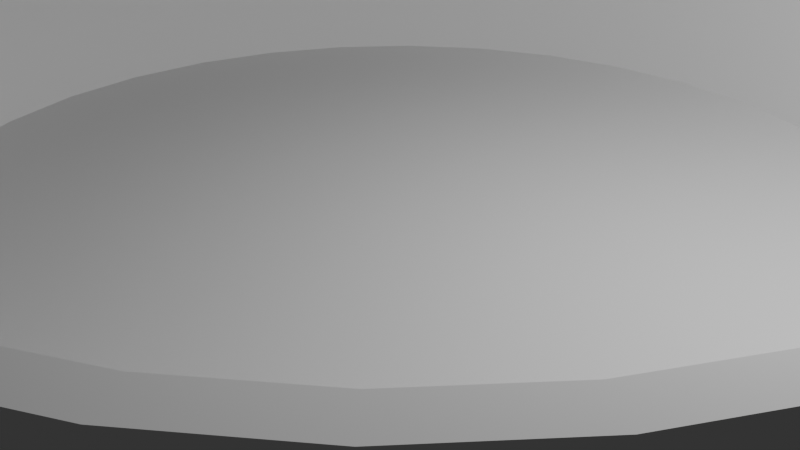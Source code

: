 # Source: pan.blend  (saved by Blender 4.5.91; exported with 4.5.12 LTS)
import bpy
from mathutils import Matrix  # noqa: F401  (used for matrix-valued properties, if any)

bpy.ops.wm.read_factory_settings(use_empty=True)
scene = bpy.context.scene
scene.name = 'Scene'

# ---- collections
col_collection = bpy.data.collections.new('Collection'); scene.collection.children.link(col_collection)

# ---- node groups
ng_smooth_by_angle = bpy.data.node_groups.new('Smooth by Angle', 'GeometryNodeTree')
_s = ng_smooth_by_angle.interface.new_socket(name='Mesh', in_out='OUTPUT', socket_type='NodeSocketGeometry')
_s = ng_smooth_by_angle.interface.new_socket(name='Mesh', in_out='INPUT', socket_type='NodeSocketGeometry')
_s = ng_smooth_by_angle.interface.new_socket(name='Angle', in_out='INPUT', socket_type='NodeSocketFloat')
_s.subtype = 'ANGLE'
_s.default_value = 0.5236
_s.min_value = 0.0
_s.max_value = 3.142
_s.description = 'Maximum face angle for smooth edges'
_s = ng_smooth_by_angle.interface.new_socket(name='Ignore Sharpness', in_out='INPUT', socket_type='NodeSocketBool')
_s.force_non_field = True
ng_smooth_by_angle.description = 'Set the sharpness of mesh edges based on the angle between the neighboring faces'
ng_smooth_by_angle.is_modifier = True
_N = ng_smooth_by_angle.nodes; _L = ng_smooth_by_angle.links
n0 = _N.new('GeometryNodeSetShadeSmooth'); n0.name = 'Set Shade Smooth'; n0.location = (120, -80)
n0.domain = 'EDGE'
n1 = _N.new('GeometryNodeSetShadeSmooth'); n1.name = 'Set Shade Smooth.001'; n1.location = (300, -80)
n2 = _N.new('NodeGroupOutput'); n2.name = 'Group Output'; n2.location = (480, -80)
n3 = _N.new('GeometryNodeInputMeshEdgeAngle'); n3.name = 'Edge Angle'; n3.location = (-440, -240)
n4 = _N.new('NodeGroupInput'); n4.name = 'Group Input'; n4.location = (-80, -80)
n5 = _N.new('GeometryNodeInputEdgeSmooth'); n5.name = 'Is Edge Smooth'; n5.location = (-260, -120)
n6 = _N.new('GeometryNodeInputShadeSmooth'); n6.name = 'Is Shade Smooth'; n6.location = (-440, -397)
n7 = _N.new('FunctionNodeCompare'); n7.name = 'Compare'; n7.location = (-260, -260)
n7.operation = 'LESS_EQUAL'
n7.inputs[6].default_value = (0.0, 0.0, 0.0, 0.0)
n7.inputs[7].default_value = (0.0, 0.0, 0.0, 0.0)
n8 = _N.new('FunctionNodeBooleanMath'); n8.name = 'Boolean Math.001'; n8.location = (-80, -260)
n9 = _N.new('NodeGroupInput'); n9.name = 'Group Input.001'; n9.location = (-440, -329)
n10 = _N.new('NodeGroupInput'); n10.name = 'Group Input.002'; n10.location = (-259, -189)
n11 = _N.new('FunctionNodeBooleanMath'); n11.name = 'Boolean Math'; n11.location = (-80, -149)
n11.operation = 'OR'
n12 = _N.new('FunctionNodeBooleanMath'); n12.name = 'Boolean Math.002'; n12.location = (-260, -380)
n12.operation = 'OR'
n13 = _N.new('NodeGroupInput'); n13.name = 'Group Input.003'; n13.location = (-440, -460)
_L.new(n3.outputs[0], n7.inputs[0])
_L.new(n1.outputs[0], n2.inputs[0])
_L.new(n9.outputs[1], n7.inputs[1])
_L.new(n7.outputs[0], n8.inputs[0])
_L.new(n4.outputs[0], n0.inputs[0])
_L.new(n0.outputs[0], n1.inputs[0])
_L.new(n8.outputs[0], n0.inputs[2])
_L.new(n10.outputs[2], n11.inputs[1])
_L.new(n5.outputs[0], n11.inputs[0])
_L.new(n11.outputs[0], n0.inputs[1])
_L.new(n13.outputs[2], n12.inputs[1])
_L.new(n6.outputs[0], n12.inputs[0])
_L.new(n12.outputs[0], n8.inputs[1])
n2.is_active_output = True

# ---- world
world_world = bpy.data.worlds.new('World'); scene.world = world_world
world_world.use_nodes = True; world_world.node_tree.nodes.clear()
_N = world_world.node_tree.nodes; _L = world_world.node_tree.links
n0 = _N.new('ShaderNodeOutputWorld'); n0.name = 'World Output'; n0.location = (200, 100)
n1 = _N.new('ShaderNodeBackground'); n1.name = 'Background'; n1.location = (-200, 100)
n1.inputs[0].default_value = (0.05088, 0.05088, 0.05088, 1.0)
_L.new(n1.outputs[0], n0.inputs[0])
n0.is_active_output = True
world_world.color = (0.05088, 0.05088, 0.05088)
world_world.sun_shadow_jitter_overblur = 0.0

# ---- cameras
cam_camera = bpy.data.cameras.new('Camera')
cam_camera.clip_end = 100.0
cam_camera.ortho_scale = 7.314

# ---- lights
light_light = bpy.data.lights.new('Light', 'POINT')
light_light.energy = 1000.0
light_light.shadow_soft_size = 0.1

# ---- meshes
me_cylinder = bpy.data.meshes.new('Cylinder')
me_cylinder.from_pydata([(0.0, 1.0, -1.0), (0.0, 1.0, 0.395), (0.1951, 0.9808, -1.0), (0.1951, 0.9808, 0.395), (0.3827, 0.9239, -1.0), (0.3827, 0.9239, 0.395), (0.5556, 0.8315, -1.0), (0.5556, 0.8315, 0.395), (0.7071, 0.7071, -1.0), (0.7071, 0.7071, 0.395), (0.8315, 0.5556, -1.0), (0.8315, 0.5556, 0.395), (0.9239, 0.3827, -1.0), (0.9239, 0.3827, 0.395), (0.9808, 0.1951, -1.0), (0.9808, 0.1951, 0.395), (1.0, 0.0, -1.0), (1.0, 0.0, 0.395), (0.9808, -0.1951, -1.0), (0.9808, -0.1951, 0.395), (0.9239, -0.3827, -1.0), (0.9239, -0.3827, 0.395), (0.8315, -0.5556, -1.0), (0.8315, -0.5556, 0.395), (0.7071, -0.7071, -1.0), (0.7071, -0.7071, 0.395), (0.5556, -0.8315, -1.0), (0.5556, -0.8315, 0.395), (0.3827, -0.9239, -1.0), (0.3827, -0.9239, 0.395), (0.1951, -0.9808, -1.0), (0.1951, -0.9808, 0.395), (0.0, -1.0, -1.0), (0.0, -1.0, 0.395), (-0.1951, -0.9808, -1.0), (-0.1951, -0.9808, 0.395), (-0.3827, -0.9239, -1.0), (-0.3827, -0.9239, 0.395), (-0.5556, -0.8315, -1.0), (-0.5556, -0.8315, 0.395), (-0.7071, -0.7071, -1.0), (-0.7071, -0.7071, 0.395), (-0.8315, -0.5556, -1.0), (-0.8315, -0.5556, 0.395), (-0.9239, -0.3827, -1.0), (-0.9239, -0.3827, 0.395), (-0.9808, -0.1951, -1.0), (-0.9808, -0.1951, 0.395), (-1.0, 0.0, -1.0), (-1.0, 0.0, 0.395), (-0.9808, 0.1951, -1.0), (-0.9808, 0.1951, 0.395), (-0.9239, 0.3827, -1.0), (-0.9239, 0.3827, 0.395), (-0.8315, 0.5556, -1.0), (-0.8315, 0.5556, 0.395), (-0.7071, 0.7071, -1.0), (-0.7071, 0.7071, 0.395), (-0.5556, 0.8315, -1.0), (-0.5556, 0.8315, 0.395), (-0.3827, 0.9239, -1.0), (-0.3827, 0.9239, 0.395), (-0.1951, 0.9808, -1.0), (-0.1951, 0.9808, 0.395), (-3.293e-09, 1.257, 3.0), (0.2453, 1.233, 3.0), (0.4811, 1.162, 3.0), (0.6985, 1.045, 3.0), (0.889, 0.889, 3.0), (1.045, 0.6985, 3.0), (1.162, 0.4811, 3.0), (1.233, 0.2453, 3.0), (1.257, -5.69e-10, 3.0), (1.233, -0.2453, 3.0), (1.162, -0.4811, 3.0), (1.045, -0.6985, 3.0), (0.889, -0.889, 3.0), (0.6985, -1.045, 3.0), (0.4811, -1.162, 3.0), (0.2453, -1.233, 3.0), (-3.293e-09, -1.257, 3.0), (-0.2453, -1.233, 3.0), (-0.4811, -1.162, 3.0), (-0.6985, -1.045, 3.0), (-0.889, -0.889, 3.0), (-1.045, -0.6985, 3.0), (-1.162, -0.4811, 3.0), (-1.233, -0.2453, 3.0), (-1.257, -5.69e-10, 3.0), (-1.233, 0.2453, 3.0), (-1.162, 0.4811, 3.0), (-1.045, 0.6985, 3.0), (-0.889, 0.889, 3.0), (-0.6985, 1.045, 3.0), (-0.4811, 1.162, 3.0), (-0.2453, 1.233, 3.0), (-1.024e-09, 1.171, 3.0), (0.2285, 1.149, 3.0), (0.4482, 1.082, 3.0), (0.6507, 0.9738, 3.0), (0.8282, 0.8282, 3.0), (0.9738, 0.6507, 3.0), (1.082, 0.4482, 3.0), (1.149, 0.2285, 3.0), (1.171, 0.0, 3.0), (1.149, -0.2285, 3.0), (1.082, -0.4482, 3.0), (0.9738, -0.6507, 3.0), (0.8282, -0.8282, 3.0), (0.6507, -0.9738, 3.0), (0.4482, -1.082, 3.0), (0.2285, -1.149, 3.0), (-1.024e-09, -1.171, 3.0), (-0.2285, -1.149, 3.0), (-0.4482, -1.082, 3.0), (-0.6507, -0.9738, 3.0), (-0.8282, -0.8282, 3.0), (-0.9738, -0.6507, 3.0), (-1.082, -0.4482, 3.0), (-1.149, -0.2285, 3.0), (-1.171, 0.0, 3.0), (-1.149, 0.2285, 3.0), (-1.082, 0.4482, 3.0), (-0.9738, 0.6507, 3.0), (-0.8282, 0.8282, 3.0), (-0.6507, 0.9738, 3.0), (-0.4482, 1.082, 3.0), (-0.2285, 1.149, 3.0)], [], [(96, 1, 3, 97), (97, 3, 5, 98), (98, 5, 7, 99), (99, 7, 9, 100), (100, 9, 11, 101), (101, 11, 13, 102), (102, 13, 15, 103), (103, 15, 17, 104), (104, 17, 19, 105), (105, 19, 21, 106), (106, 21, 23, 107), (107, 23, 25, 108), (108, 25, 27, 109), (109, 27, 29, 110), (110, 29, 31, 111), (111, 31, 33, 112), (112, 33, 35, 113), (113, 35, 37, 114), (114, 37, 39, 115), (115, 39, 41, 116), (116, 41, 43, 117), (117, 43, 45, 118), (118, 45, 47, 119), (119, 47, 49, 120), (120, 49, 51, 121), (121, 51, 53, 122), (122, 53, 55, 123), (123, 55, 57, 124), (124, 57, 59, 125), (125, 59, 61, 126), (3, 1, 63, 61, 59, 57, 55, 53, 51, 49, 47, 45, 43, 41, 39, 37, 35, 33, 31, 29, 27, 25, 23, 21, 19, 17, 15, 13, 11, 9, 7, 5), (126, 61, 63, 127), (127, 63, 1, 96), (0, 2, 4, 6, 8, 10, 12, 14, 16, 18, 20, 22, 24, 26, 28, 30, 32, 34, 36, 38, 40, 42, 44, 46, 48, 50, 52, 54, 56, 58, 60, 62), (62, 95, 64, 0), (60, 94, 95, 62), (58, 93, 94, 60), (56, 92, 93, 58), (54, 91, 92, 56), (52, 90, 91, 54), (50, 89, 90, 52), (48, 88, 89, 50), (46, 87, 88, 48), (44, 86, 87, 46), (42, 85, 86, 44), (40, 84, 85, 42), (38, 83, 84, 40), (36, 82, 83, 38), (34, 81, 82, 36), (32, 80, 81, 34), (30, 79, 80, 32), (28, 78, 79, 30), (26, 77, 78, 28), (24, 76, 77, 26), (22, 75, 76, 24), (20, 74, 75, 22), (18, 73, 74, 20), (16, 72, 73, 18), (14, 71, 72, 16), (12, 70, 71, 14), (10, 69, 70, 12), (8, 68, 69, 10), (6, 67, 68, 8), (4, 66, 67, 6), (2, 65, 66, 4), (0, 64, 65, 2), (95, 127, 96, 64), (94, 126, 127, 95), (93, 125, 126, 94), (92, 124, 125, 93), (91, 123, 124, 92), (90, 122, 123, 91), (89, 121, 122, 90), (88, 120, 121, 89), (87, 119, 120, 88), (86, 118, 119, 87), (85, 117, 118, 86), (84, 116, 117, 85), (83, 115, 116, 84), (82, 114, 115, 83), (81, 113, 114, 82), (80, 112, 113, 81), (79, 111, 112, 80), (78, 110, 111, 79), (77, 109, 110, 78), (76, 108, 109, 77), (75, 107, 108, 76), (74, 106, 107, 75), (73, 105, 106, 74), (72, 104, 105, 73), (71, 103, 104, 72), (70, 102, 103, 71), (69, 101, 102, 70), (68, 100, 101, 69), (67, 99, 100, 68), (66, 98, 99, 67), (65, 97, 98, 66), (64, 96, 97, 65)])
me_cylinder.polygons.foreach_set('use_smooth', [True] * 98)
_uv = me_cylinder.uv_layers.new(name='UVMap')
_uv.uv.foreach_set('vector', [1.0, 0.875, 1.0, 1.0, 0.9688, 1.0, 0.9688, 0.875, 0.9688, 0.875, 0.9688, 1.0, 0.9375, 1.0, 0.9375, 0.875, 0.9375, 0.875, 0.9375, 1.0, 0.9062, 1.0, 0.9062, 0.875, 0.9062, 0.875, 0.9062, 1.0, 0.875, 1.0, 0.875, 0.875, 0.875, 0.875, 0.875, 1.0, 0.8438, 1.0, 0.8438, 0.875, 0.8438, 0.875, 0.8438, 1.0, 0.8125, 1.0, 0.8125, 0.875, 0.8125, 0.875, 0.8125, 1.0, 0.7812, 1.0, 0.7812, 0.875, 0.7812, 0.875, 0.7812, 1.0, 0.75, 1.0, 0.75, 0.875, 0.75, 0.875, 0.75, 1.0, 0.7188, 1.0, 0.7188, 0.875, 0.7188, 0.875, 0.7188, 1.0, 0.6875, 1.0, 0.6875, 0.875, 0.6875, 0.875, 0.6875, 1.0, 0.6562, 1.0, 0.6562, 0.875, 0.6562, 0.875, 0.6562, 1.0, 0.625, 1.0, 0.625, 0.875, 0.625, 0.875, 0.625, 1.0, 0.5938, 1.0, 0.5938, 0.875, 0.5938, 0.875, 0.5938, 1.0, 0.5625, 1.0, 0.5625, 0.875, 0.5625, 0.875, 0.5625, 1.0, 0.5312, 1.0, 0.5312, 0.875, 0.5312, 0.875, 0.5312, 1.0, 0.5, 1.0, 0.5, 0.875, 0.5, 0.875, 0.5, 1.0, 0.4688, 1.0, 0.4688, 0.875, 0.4688, 0.875, 0.4688, 1.0, 0.4375, 1.0, 0.4375, 0.875, 0.4375, 0.875, 0.4375, 1.0, 0.4062, 1.0, 0.4062, 0.875, 0.4062, 0.875, 0.4062, 1.0, 0.375, 1.0, 0.375, 0.875, 0.375, 0.875, 0.375, 1.0, 0.3438, 1.0, 0.3438, 0.875, 0.3438, 0.875, 0.3438, 1.0, 0.3125, 1.0, 0.3125, 0.875, 0.3125, 0.875, 0.3125, 1.0, 0.2812, 1.0, 0.2812, 0.875, 0.2812, 0.875, 0.2812, 1.0, 0.25, 1.0, 0.25, 0.875, 0.25, 0.875, 0.25, 1.0, 0.2188, 1.0, 0.2188, 0.875, 0.2188, 0.875, 0.2188, 1.0, 0.1875, 1.0, 0.1875, 0.875, 0.1875, 0.875, 0.1875, 1.0, 0.1562, 1.0, 0.1562, 0.875, 0.1562, 0.875, 0.1562, 1.0, 0.125, 1.0, 0.125, 0.875, 0.125, 0.875, 0.125, 1.0, 0.09375, 1.0, 0.09375, 0.875, 0.09375, 0.875, 0.09375, 1.0, 0.0625, 1.0, 0.0625, 0.875, 0.2968, 0.4854, 0.25, 0.49, 0.2032, 0.4854, 0.1582, 0.4717, 0.1167, 0.4496, 0.08029, 0.4197, 0.05045, 0.3833, 0.02827, 0.3418, 0.01461, 0.2968, 0.01, 0.25, 0.01461, 0.2032, 0.02827, 0.1582, 0.05045, 0.1167, 0.08029, 0.08029, 0.1167, 0.05045, 0.1582, 0.02827, 0.2032, 0.01461, 0.25, 0.01, 0.2968, 0.01461, 0.3418, 0.02827, 0.3833, 0.05045, 0.4197, 0.08029, 0.4496, 0.1167, 0.4717, 0.1582, 0.4854, 0.2032, 0.49, 0.25, 0.4854, 0.2968, 0.4717, 0.3418, 0.4496, 0.3833, 0.4197, 0.4197, 0.3833, 0.4496, 0.3418, 0.4717, 0.0625, 0.875, 0.0625, 1.0, 0.03125, 1.0, 0.03125, 0.875, 0.03125, 0.875, 0.03125, 1.0, 0.0, 1.0, 0.0, 0.875, 0.75, 0.49, 0.7968, 0.4854, 0.8418, 0.4717, 0.8833, 0.4496, 0.9197, 0.4197, 0.9496, 0.3833, 0.9717, 0.3418, 0.9854, 0.2968, 0.99, 0.25, 0.9854, 0.2032, 0.9717, 0.1582, 0.9496, 0.1167, 0.9197, 0.08029, 0.8833, 0.05045, 0.8418, 0.02827, 0.7968, 0.01461, 0.75, 0.01, 0.7032, 0.01461, 0.6582, 0.02827, 0.6167, 0.05045, 0.5803, 0.08029, 0.5504, 0.1167, 0.5283, 0.1582, 0.5146, 0.2032, 0.51, 0.25, 0.5146, 0.2968, 0.5283, 0.3418, 0.5504, 0.3833, 0.5803, 0.4197, 0.6167, 0.4496, 0.6582, 0.4717, 0.7032, 0.4854, 0.03125, 0.5, 0.03125, 0.75, 0.0, 0.75, 0.0, 0.5, 0.0625, 0.5, 0.0625, 0.75, 0.03125, 0.75, 0.03125, 0.5, 0.09375, 0.5, 0.09375, 0.75, 0.0625, 0.75, 0.0625, 0.5, 0.125, 0.5, 0.125, 0.75, 0.09375, 0.75, 0.09375, 0.5, 0.1562, 0.5, 0.1562, 0.75, 0.125, 0.75, 0.125, 0.5, 0.1875, 0.5, 0.1875, 0.75, 0.1562, 0.75, 0.1562, 0.5, 0.2188, 0.5, 0.2188, 0.75, 0.1875, 0.75, 0.1875, 0.5, 0.25, 0.5, 0.25, 0.75, 0.2188, 0.75, 0.2188, 0.5, 0.2812, 0.5, 0.2812, 0.75, 0.25, 0.75, 0.25, 0.5, 0.3125, 0.5, 0.3125, 0.75, 0.2812, 0.75, 0.2812, 0.5, 0.3438, 0.5, 0.3438, 0.75, 0.3125, 0.75, 0.3125, 0.5, 0.375, 0.5, 0.375, 0.75, 0.3438, 0.75, 0.3438, 0.5, 0.4062, 0.5, 0.4062, 0.75, 0.375, 0.75, 0.375, 0.5, 0.4375, 0.5, 0.4375, 0.75, 0.4062, 0.75, 0.4062, 0.5, 0.4688, 0.5, 0.4688, 0.75, 0.4375, 0.75, 0.4375, 0.5, 0.5, 0.5, 0.5, 0.75, 0.4688, 0.75, 0.4688, 0.5, 0.5312, 0.5, 0.5312, 0.75, 0.5, 0.75, 0.5, 0.5, 0.5625, 0.5, 0.5625, 0.75, 0.5312, 0.75, 0.5312, 0.5, 0.5938, 0.5, 0.5938, 0.75, 0.5625, 0.75, 0.5625, 0.5, 0.625, 0.5, 0.625, 0.75, 0.5938, 0.75, 0.5938, 0.5, 0.6562, 0.5, 0.6562, 0.75, 0.625, 0.75, 0.625, 0.5, 0.6875, 0.5, 0.6875, 0.75, 0.6562, 0.75, 0.6562, 0.5, 0.7188, 0.5, 0.7188, 0.75, 0.6875, 0.75, 0.6875, 0.5, 0.75, 0.5, 0.75, 0.75, 0.7188, 0.75, 0.7188, 0.5, 0.7812, 0.5, 0.7812, 0.75, 0.75, 0.75, 0.75, 0.5, 0.8125, 0.5, 0.8125, 0.75, 0.7812, 0.75, 0.7812, 0.5, 0.8438, 0.5, 0.8438, 0.75, 0.8125, 0.75, 0.8125, 0.5, 0.875, 0.5, 0.875, 0.75, 0.8438, 0.75, 0.8438, 0.5, 0.9062, 0.5, 0.9062, 0.75, 0.875, 0.75, 0.875, 0.5, 0.9375, 0.5, 0.9375, 0.75, 0.9062, 0.75, 0.9062, 0.5, 0.9688, 0.5, 0.9688, 0.75, 0.9375, 0.75, 0.9375, 0.5, 1.0, 0.5, 1.0, 0.75, 0.9688, 0.75, 0.9688, 0.5, 0.03125, 0.75, 0.03125, 0.875, 0.0, 0.875, 0.0, 0.75, 0.0625, 0.75, 0.0625, 0.875, 0.03125, 0.875, 0.03125, 0.75, 0.09375, 0.75, 0.09375, 0.875, 0.0625, 0.875, 0.0625, 0.75, 0.125, 0.75, 0.125, 0.875, 0.09375, 0.875, 0.09375, 0.75, 0.1562, 0.75, 0.1562, 0.875, 0.125, 0.875, 0.125, 0.75, 0.1875, 0.75, 0.1875, 0.875, 0.1562, 0.875, 0.1562, 0.75, 0.2188, 0.75, 0.2188, 0.875, 0.1875, 0.875, 0.1875, 0.75, 0.25, 0.75, 0.25, 0.875, 0.2188, 0.875, 0.2188, 0.75, 0.2812, 0.75, 0.2812, 0.875, 0.25, 0.875, 0.25, 0.75, 0.3125, 0.75, 0.3125, 0.875, 0.2812, 0.875, 0.2812, 0.75, 0.3438, 0.75, 0.3438, 0.875, 0.3125, 0.875, 0.3125, 0.75, 0.375, 0.75, 0.375, 0.875, 0.3438, 0.875, 0.3438, 0.75, 0.4062, 0.75, 0.4062, 0.875, 0.375, 0.875, 0.375, 0.75, 0.4375, 0.75, 0.4375, 0.875, 0.4062, 0.875, 0.4062, 0.75, 0.4688, 0.75, 0.4688, 0.875, 0.4375, 0.875, 0.4375, 0.75, 0.5, 0.75, 0.5, 0.875, 0.4688, 0.875, 0.4688, 0.75, 0.5312, 0.75, 0.5312, 0.875, 0.5, 0.875, 0.5, 0.75, 0.5625, 0.75, 0.5625, 0.875, 0.5312, 0.875, 0.5312, 0.75, 0.5938, 0.75, 0.5938, 0.875, 0.5625, 0.875, 0.5625, 0.75, 0.625, 0.75, 0.625, 0.875, 0.5938, 0.875, 0.5938, 0.75, 0.6562, 0.75, 0.6562, 0.875, 0.625, 0.875, 0.625, 0.75, 0.6875, 0.75, 0.6875, 0.875, 0.6562, 0.875, 0.6562, 0.75, 0.7188, 0.75, 0.7188, 0.875, 0.6875, 0.875, 0.6875, 0.75, 0.75, 0.75, 0.75, 0.875, 0.7188, 0.875, 0.7188, 0.75, 0.7812, 0.75, 0.7812, 0.875, 0.75, 0.875, 0.75, 0.75, 0.8125, 0.75, 0.8125, 0.875, 0.7812, 0.875, 0.7812, 0.75, 0.8438, 0.75, 0.8438, 0.875, 0.8125, 0.875, 0.8125, 0.75, 0.875, 0.75, 0.875, 0.875, 0.8438, 0.875, 0.8438, 0.75, 0.9062, 0.75, 0.9062, 0.875, 0.875, 0.875, 0.875, 0.75, 0.9375, 0.75, 0.9375, 0.875, 0.9062, 0.875, 0.9062, 0.75, 0.9688, 0.75, 0.9688, 0.875, 0.9375, 0.875, 0.9375, 0.75, 1.0, 0.75, 1.0, 0.875, 0.9688, 0.875, 0.9688, 0.75])
me_cylinder.update()
me_cube_001 = bpy.data.meshes.new('Cube.001')
me_cube_001.from_pydata([(-0.5997, -0.649, -0.9123), (-1.0, -0.6293, -0.5471), (-0.5997, -0.5504, 0.9123), (-1.0, -0.5701, 0.5471), (-0.5997, 0.5997, -1.0), (-1.0, 0.5997, -0.5997), (-0.5997, 0.7521, -0.5997), (-0.5997, 0.5997, 1.0), (-0.5997, 0.7521, 0.5997), (-1.0, 0.5997, 0.5997), (0.5997, -0.649, -0.9123), (1.0, -0.6293, -0.5471), (0.5997, -0.5504, 0.9123), (1.0, -0.5701, 0.5471), (0.5997, 0.5997, -1.0), (0.5997, 0.7521, -0.5997), (1.0, 0.5997, -0.5997), (0.5997, 0.5997, 1.0), (1.0, 0.5997, 0.5997), (0.5997, 0.7521, 0.5997)], [], [(4, 5, 6), (7, 8, 9), (1, 0, 10, 11, 13, 12, 2, 3), (14, 15, 16), (17, 18, 19), (4, 0, 1, 5), (2, 7, 9, 3), (8, 6, 5, 9), (14, 4, 6, 15), (7, 17, 19, 8), (18, 16, 15, 19), (10, 14, 16, 11), (17, 12, 13, 18), (4, 14, 10, 0), (1, 3, 9, 5), (17, 7, 2, 12), (6, 8, 19, 15), (16, 18, 13, 11)])
_uv = me_cube_001.uv_layers.new(name='UVMap')
_uv.uv.foreach_set('vector', [0.175, 0.55, 0.125, 0.55, 0.175, 0.5, 0.625, 0.2454, 0.575, 0.2977, 0.575, 0.2, 0.425, 0.05004, 0.175, 0.7, 0.325, 0.7, 0.4227, 0.7, 0.575, 0.7023, 0.6611, 0.7278, 0.625, 0.05004, 0.575, 0.05004, 0.325, 0.55, 0.3972, 0.4639, 0.4227, 0.55, 0.6611, 0.5222, 0.575, 0.5477, 0.575, 0.45, 0.175, 0.55, 0.175, 0.7, 0.125, 0.7, 0.125, 0.55, 0.625, 0.05004, 0.625, 0.2454, 0.575, 0.2, 0.575, 0.05004, 0.575, 0.2977, 0.425, 0.3, 0.425, 0.2, 0.575, 0.2, 0.325, 0.55, 0.175, 0.55, 0.175, 0.5, 0.3972, 0.4639, 0.625, 0.2454, 0.6611, 0.5222, 0.575, 0.45, 0.575, 0.2977, 0.575, 0.5477, 0.4227, 0.55, 0.3972, 0.4639, 0.575, 0.45, 0.325, 0.7, 0.325, 0.55, 0.4227, 0.55, 0.4227, 0.7, 0.6611, 0.5222, 0.6611, 0.7278, 0.575, 0.7023, 0.575, 0.5477, 0.175, 0.55, 0.325, 0.55, 0.325, 0.7, 0.175, 0.7, 0.425, 0.05004, 0.575, 0.05004, 0.575, 0.2, 0.425, 0.2, 0.6611, 0.5222, 0.825, 0.55, 0.825, 0.7, 0.6611, 0.7278, 0.425, 0.3, 0.575, 0.2977, 0.575, 0.45, 0.3972, 0.4639, 0.4227, 0.55, 0.575, 0.5477, 0.575, 0.7023, 0.4227, 0.7])
me_cube_001.update()
me_cylinder_001 = bpy.data.meshes.new('Cylinder.001')
me_cylinder_001.from_pydata([(0.0, 1.0, -1.0), (0.0, 1.0, 1.0), (0.1951, 0.9808, -1.0), (0.1951, 0.9808, 1.0), (0.3827, 0.9239, -1.0), (0.3827, 0.9239, 1.0), (0.5556, 0.8315, -1.0), (0.5556, 0.8315, 1.0), (0.7071, 0.7071, -1.0), (0.7071, 0.7071, 1.0), (0.8315, 0.5556, -1.0), (0.8315, 0.5556, 1.0), (0.9239, 0.3827, -1.0), (0.9239, 0.3827, 1.0), (0.9808, 0.1951, -1.0), (0.9808, 0.1951, 1.0), (1.0, 0.0, -1.0), (1.0, 0.0, 1.0), (0.9808, -0.1951, -1.0), (0.9808, -0.1951, 1.0), (0.9239, -0.3827, -1.0), (0.9239, -0.3827, 1.0), (0.8315, -0.5556, -1.0), (0.8315, -0.5556, 1.0), (0.7071, -0.7071, -1.0), (0.7071, -0.7071, 1.0), (0.5556, -0.8315, -1.0), (0.5556, -0.8315, 1.0), (0.3827, -0.9239, -1.0), (0.3827, -0.9239, 1.0), (0.1951, -0.9808, -1.0), (0.1951, -0.9808, 1.0), (0.0, -1.0, -1.0), (0.0, -1.0, 1.0), (-0.1951, -0.9808, -1.0), (-0.1951, -0.9808, 1.0), (-0.3827, -0.9239, -1.0), (-0.3827, -0.9239, 1.0), (-0.5556, -0.8315, -1.0), (-0.5556, -0.8315, 1.0), (-0.7071, -0.7071, -1.0), (-0.7071, -0.7071, 1.0), (-0.8315, -0.5556, -1.0), (-0.8315, -0.5556, 1.0), (-0.9239, -0.3827, -1.0), (-0.9239, -0.3827, 1.0), (-0.9808, -0.1951, -1.0), (-0.9808, -0.1951, 1.0), (-1.0, 0.0, -1.0), (-1.0, 0.0, 1.0), (-0.9808, 0.1951, -1.0), (-0.9808, 0.1951, 1.0), (-0.9239, 0.3827, -1.0), (-0.9239, 0.3827, 1.0), (-0.8315, 0.5556, -1.0), (-0.8315, 0.5556, 1.0), (-0.7071, 0.7071, -1.0), (-0.7071, 0.7071, 1.0), (-0.5556, 0.8315, -1.0), (-0.5556, 0.8315, 1.0), (-0.3827, 0.9239, -1.0), (-0.3827, 0.9239, 1.0), (-0.1951, 0.9808, -1.0), (-0.1951, 0.9808, 1.0)], [], [(0, 1, 3, 2), (2, 3, 5, 4), (4, 5, 7, 6), (6, 7, 9, 8), (8, 9, 11, 10), (10, 11, 13, 12), (12, 13, 15, 14), (14, 15, 17, 16), (16, 17, 19, 18), (18, 19, 21, 20), (20, 21, 23, 22), (22, 23, 25, 24), (24, 25, 27, 26), (26, 27, 29, 28), (28, 29, 31, 30), (30, 31, 33, 32), (32, 33, 35, 34), (34, 35, 37, 36), (36, 37, 39, 38), (38, 39, 41, 40), (40, 41, 43, 42), (42, 43, 45, 44), (44, 45, 47, 46), (46, 47, 49, 48), (48, 49, 51, 50), (50, 51, 53, 52), (52, 53, 55, 54), (54, 55, 57, 56), (56, 57, 59, 58), (58, 59, 61, 60), (3, 1, 63, 61, 59, 57, 55, 53, 51, 49, 47, 45, 43, 41, 39, 37, 35, 33, 31, 29, 27, 25, 23, 21, 19, 17, 15, 13, 11, 9, 7, 5), (60, 61, 63, 62), (62, 63, 1, 0), (0, 2, 4, 6, 8, 10, 12, 14, 16, 18, 20, 22, 24, 26, 28, 30, 32, 34, 36, 38, 40, 42, 44, 46, 48, 50, 52, 54, 56, 58, 60, 62)])
me_cylinder_001.polygons.foreach_set('use_smooth', [True] * 34)
_uv = me_cylinder_001.uv_layers.new(name='UVMap')
_uv.uv.foreach_set('vector', [1.0, 0.5, 1.0, 1.0, 0.9688, 1.0, 0.9688, 0.5, 0.9688, 0.5, 0.9688, 1.0, 0.9375, 1.0, 0.9375, 0.5, 0.9375, 0.5, 0.9375, 1.0, 0.9062, 1.0, 0.9062, 0.5, 0.9062, 0.5, 0.9062, 1.0, 0.875, 1.0, 0.875, 0.5, 0.875, 0.5, 0.875, 1.0, 0.8438, 1.0, 0.8438, 0.5, 0.8438, 0.5, 0.8438, 1.0, 0.8125, 1.0, 0.8125, 0.5, 0.8125, 0.5, 0.8125, 1.0, 0.7812, 1.0, 0.7812, 0.5, 0.7812, 0.5, 0.7812, 1.0, 0.75, 1.0, 0.75, 0.5, 0.75, 0.5, 0.75, 1.0, 0.7188, 1.0, 0.7188, 0.5, 0.7188, 0.5, 0.7188, 1.0, 0.6875, 1.0, 0.6875, 0.5, 0.6875, 0.5, 0.6875, 1.0, 0.6562, 1.0, 0.6562, 0.5, 0.6562, 0.5, 0.6562, 1.0, 0.625, 1.0, 0.625, 0.5, 0.625, 0.5, 0.625, 1.0, 0.5938, 1.0, 0.5938, 0.5, 0.5938, 0.5, 0.5938, 1.0, 0.5625, 1.0, 0.5625, 0.5, 0.5625, 0.5, 0.5625, 1.0, 0.5312, 1.0, 0.5312, 0.5, 0.5312, 0.5, 0.5312, 1.0, 0.5, 1.0, 0.5, 0.5, 0.5, 0.5, 0.5, 1.0, 0.4688, 1.0, 0.4688, 0.5, 0.4688, 0.5, 0.4688, 1.0, 0.4375, 1.0, 0.4375, 0.5, 0.4375, 0.5, 0.4375, 1.0, 0.4062, 1.0, 0.4062, 0.5, 0.4062, 0.5, 0.4062, 1.0, 0.375, 1.0, 0.375, 0.5, 0.375, 0.5, 0.375, 1.0, 0.3438, 1.0, 0.3438, 0.5, 0.3438, 0.5, 0.3438, 1.0, 0.3125, 1.0, 0.3125, 0.5, 0.3125, 0.5, 0.3125, 1.0, 0.2812, 1.0, 0.2812, 0.5, 0.2812, 0.5, 0.2812, 1.0, 0.25, 1.0, 0.25, 0.5, 0.25, 0.5, 0.25, 1.0, 0.2188, 1.0, 0.2188, 0.5, 0.2188, 0.5, 0.2188, 1.0, 0.1875, 1.0, 0.1875, 0.5, 0.1875, 0.5, 0.1875, 1.0, 0.1562, 1.0, 0.1562, 0.5, 0.1562, 0.5, 0.1562, 1.0, 0.125, 1.0, 0.125, 0.5, 0.125, 0.5, 0.125, 1.0, 0.09375, 1.0, 0.09375, 0.5, 0.09375, 0.5, 0.09375, 1.0, 0.0625, 1.0, 0.0625, 0.5, 0.2968, 0.4854, 0.25, 0.49, 0.2032, 0.4854, 0.1582, 0.4717, 0.1167, 0.4496, 0.08029, 0.4197, 0.05045, 0.3833, 0.02827, 0.3418, 0.01461, 0.2968, 0.01, 0.25, 0.01461, 0.2032, 0.02827, 0.1582, 0.05045, 0.1167, 0.08029, 0.08029, 0.1167, 0.05045, 0.1582, 0.02827, 0.2032, 0.01461, 0.25, 0.01, 0.2968, 0.01461, 0.3418, 0.02827, 0.3833, 0.05045, 0.4197, 0.08029, 0.4496, 0.1167, 0.4717, 0.1582, 0.4854, 0.2032, 0.49, 0.25, 0.4854, 0.2968, 0.4717, 0.3418, 0.4496, 0.3833, 0.4197, 0.4197, 0.3833, 0.4496, 0.3418, 0.4717, 0.0625, 0.5, 0.0625, 1.0, 0.03125, 1.0, 0.03125, 0.5, 0.03125, 0.5, 0.03125, 1.0, 0.0, 1.0, 0.0, 0.5, 0.75, 0.49, 0.7968, 0.4854, 0.8418, 0.4717, 0.8833, 0.4496, 0.9197, 0.4197, 0.9496, 0.3833, 0.9717, 0.3418, 0.9854, 0.2968, 0.99, 0.25, 0.9854, 0.2032, 0.9717, 0.1582, 0.9496, 0.1167, 0.9197, 0.08029, 0.8833, 0.05045, 0.8418, 0.02827, 0.7968, 0.01461, 0.75, 0.01, 0.7032, 0.01461, 0.6582, 0.02827, 0.6167, 0.05045, 0.5803, 0.08029, 0.5504, 0.1167, 0.5283, 0.1582, 0.5146, 0.2032, 0.51, 0.25, 0.5146, 0.2968, 0.5283, 0.3418, 0.5504, 0.3833, 0.5803, 0.4197, 0.6167, 0.4496, 0.6582, 0.4717, 0.7032, 0.4854])
me_cylinder_001.update()
me_sphere_001 = bpy.data.meshes.new('Sphere.001')
me_sphere_001.from_pydata([(-1.711e-07, 4.012, 0.9529), (0.1951, 4.009, 0.937), (0.3827, 3.999, 0.8827), (0.5556, 3.984, 0.7944), (0.7071, 3.963, 0.6756), (0.8315, 3.938, 0.5308), (0.9239, 3.909, 0.3656), (0.9808, 3.878, 0.1864), (1.0, 3.845, 5.437e-07), (0.9808, 3.813, -0.1864), (0.9239, 3.781, -0.3656), (0.8315, 3.752, -0.5308), (0.7071, 3.727, -0.6756), (0.5556, 3.706, -0.7944), (0.3827, 3.691, -0.8827), (0.1951, 3.681, -0.937), (0.1913, -2.326, 0.9808), (0.3753, -2.363, 0.9239), (0.5449, -2.397, 0.8315), (0.6935, -2.426, 0.7071), (0.8155, -2.451, 0.5556), (0.9061, -2.469, 0.3827), (0.9619, -2.48, 0.1951), (0.9808, -2.484, 1.638e-06), (0.9619, -2.48, -0.1951), (0.9061, -2.469, -0.3827), (0.8155, -2.451, -0.5556), (0.6935, -2.426, -0.7071), (0.5449, -2.397, -0.8315), (0.3753, -2.363, -0.9239), (0.1913, -2.326, -0.9808), (0.1802, -2.363, 0.9808), (0.3536, -2.435, 0.9239), (0.5133, -2.501, 0.8315), (0.6533, -2.559, 0.7071), (0.7682, -2.607, 0.5556), (0.8536, -2.642, 0.3827), (0.9061, -2.664, 0.1951), (0.9239, -2.671, 1.638e-06), (0.9061, -2.664, -0.1951), (0.8536, -2.642, -0.3827), (0.7682, -2.607, -0.5556), (0.6533, -2.559, -0.7071), (0.5133, -2.501, -0.8315), (0.3536, -2.435, -0.9239), (0.1802, -2.363, -0.9808), (0.1622, -2.397, 0.9808), (0.3182, -2.501, 0.9239), (0.4619, -2.597, 0.8315), (0.5879, -2.681, 0.7071), (0.6913, -2.75, 0.5556), (0.7682, -2.802, 0.3827), (0.8155, -2.833, 0.1951), (0.8315, -2.844, 1.638e-06), (0.8155, -2.833, -0.1951), (0.7682, -2.802, -0.3827), (0.6913, -2.75, -0.5556), (0.5879, -2.681, -0.7071), (0.4619, -2.597, -0.8315), (0.3182, -2.501, -0.9239), (0.1622, -2.397, -0.9808), (0.1379, -2.426, 0.9808), (0.2706, -2.559, 0.9239), (0.3928, -2.681, 0.8315), (0.5, -2.788, 0.7071), (0.5879, -2.876, 0.5556), (0.6533, -2.942, 0.3827), (0.6935, -2.982, 0.1951), (0.7071, -2.996, 1.638e-06), (0.6935, -2.982, -0.1951), (0.6533, -2.942, -0.3827), (0.5879, -2.876, -0.5556), (0.5, -2.788, -0.7071), (0.3928, -2.681, -0.8315), (0.2706, -2.559, -0.9239), (0.1379, -2.426, -0.9808), (0.1084, -2.451, 0.9808), (0.2126, -2.607, 0.9239), (0.3087, -2.75, 0.8315), (0.3928, -2.876, 0.7071), (0.4619, -2.98, 0.5556), (0.5133, -3.057, 0.3827), (0.5449, -3.104, 0.1951), (0.5556, -3.12, 1.638e-06), (0.5449, -3.104, -0.1951), (0.5133, -3.057, -0.3827), (0.4619, -2.98, -0.5556), (0.3928, -2.876, -0.7071), (0.3087, -2.75, -0.8315), (0.2126, -2.607, -0.9239), (0.1084, -2.451, -0.9808), (0.07466, -2.469, 0.9808), (0.1464, -2.642, 0.9239), (0.2126, -2.802, 0.8315), (0.2706, -2.942, 0.7071), (0.3182, -3.057, 0.5556), (0.3536, -3.142, 0.3827), (0.3753, -3.195, 0.1951), (0.3827, -3.212, 1.638e-06), (0.3753, -3.195, -0.1951), (0.3536, -3.142, -0.3827), (0.3182, -3.057, -0.5556), (0.2706, -2.942, -0.7071), (0.2126, -2.802, -0.8315), (0.1464, -2.642, -0.9239), (0.07466, -2.469, -0.9808), (0.03806, -2.48, 0.9808), (0.07466, -2.664, 0.9239), (0.1084, -2.833, 0.8315), (0.1379, -2.982, 0.7071), (0.1622, -3.104, 0.5556), (0.1802, -3.195, 0.3827), (0.1913, -3.25, 0.1951), (0.1951, -3.269, 1.638e-06), (0.1913, -3.25, -0.1951), (0.1802, -3.195, -0.3827), (0.1622, -3.104, -0.5556), (0.1379, -2.982, -0.7071), (0.1084, -2.833, -0.8315), (0.07466, -2.664, -0.9239), (0.03806, -2.48, -0.9808), (-2.381e-07, -2.484, 0.9808), (-2.828e-07, -2.671, 0.9239), (-3.276e-07, -2.844, 0.8315), (-2.456e-07, -2.996, 0.7071), (-3.35e-07, -3.12, 0.5556), (-2.009e-07, -3.212, 0.3827), (-3.648e-07, -3.269, 0.1951), (-5.585e-07, -3.288, 1.638e-06), (-3.648e-07, -3.269, -0.1951), (-2.009e-07, -3.212, -0.3827), (-3.35e-07, -3.12, -0.5556), (-2.456e-07, -2.996, -0.7071), (-3.276e-07, -2.844, -0.8315), (-2.828e-07, -2.671, -0.9239), (-2.381e-07, -2.484, -0.9808), (-0.03806, -2.48, 0.9808), (-0.07466, -2.664, 0.9239), (-0.1084, -2.833, 0.8315), (-0.1379, -2.982, 0.7071), (-0.1622, -3.104, 0.5556), (-0.1802, -3.195, 0.3827), (-0.1913, -3.25, 0.1951), (-0.1951, -3.269, 1.638e-06), (-0.1913, -3.25, -0.1951), (-0.1802, -3.195, -0.3827), (-0.1622, -3.104, -0.5556), (-0.1379, -2.982, -0.7071), (-0.1084, -2.833, -0.8315), (-0.07466, -2.664, -0.9239), (-0.03806, -2.48, -0.9808), (-0.07466, -2.469, 0.9808), (-0.1464, -2.642, 0.9239), (-0.2126, -2.802, 0.8315), (-0.2706, -2.942, 0.7071), (-0.3182, -3.057, 0.5556), (-0.3536, -3.142, 0.3827), (-0.3753, -3.195, 0.1951), (-0.3827, -3.212, 1.638e-06), (-0.3753, -3.195, -0.1951), (-0.3536, -3.142, -0.3827), (-0.3182, -3.057, -0.5556), (-0.2706, -2.942, -0.7071), (-0.2126, -2.802, -0.8315), (-0.1464, -2.642, -0.9239), (-0.07466, -2.469, -0.9808), (-0.1084, -2.451, 0.9808), (-0.2126, -2.607, 0.9239), (-0.3087, -2.75, 0.8315), (-0.3928, -2.876, 0.7071), (-0.4619, -2.98, 0.5556), (-0.5133, -3.057, 0.3827), (-0.5449, -3.104, 0.1951), (-0.5556, -3.12, 1.638e-06), (-0.5449, -3.104, -0.1951), (-0.5133, -3.057, -0.3827), (-0.4619, -2.98, -0.5556), (-0.3928, -2.876, -0.7071), (-0.3087, -2.75, -0.8315), (-0.2126, -2.607, -0.9239), (-0.1084, -2.451, -0.9808), (-0.1379, -2.426, 0.9808), (-0.2706, -2.559, 0.9239), (-0.3928, -2.681, 0.8315), (-0.5, -2.788, 0.7071), (-0.5879, -2.876, 0.5556), (-0.6533, -2.942, 0.3827), (-0.6935, -2.982, 0.1951), (-0.7071, -2.996, 1.638e-06), (-0.6935, -2.982, -0.1951), (-0.6533, -2.942, -0.3827), (-0.5879, -2.876, -0.5556), (-0.5, -2.788, -0.7071), (-0.3928, -2.681, -0.8315), (-0.2706, -2.559, -0.9239), (-0.1379, -2.426, -0.9808), (-1.711e-07, 3.679, -0.9529), (-0.1622, -2.397, 0.9808), (-0.3182, -2.501, 0.9239), (-0.4619, -2.597, 0.8315), (-0.5879, -2.681, 0.7071), (-0.6913, -2.75, 0.5556), (-0.7682, -2.802, 0.3827), (-0.8155, -2.833, 0.1951), (-0.8315, -2.844, 1.638e-06), (-0.8155, -2.833, -0.1951), (-0.7682, -2.802, -0.3827), (-0.6913, -2.75, -0.5556), (-0.5879, -2.681, -0.7071), (-0.4619, -2.597, -0.8315), (-0.3182, -2.501, -0.9239), (-0.1622, -2.397, -0.9808), (-0.1802, -2.363, 0.9808), (-0.3536, -2.435, 0.9239), (-0.5133, -2.501, 0.8315), (-0.6533, -2.559, 0.7071), (-0.7682, -2.607, 0.5556), (-0.8536, -2.642, 0.3827), (-0.9061, -2.664, 0.1951), (-0.9239, -2.671, 1.638e-06), (-0.9061, -2.664, -0.1951), (-0.8536, -2.642, -0.3827), (-0.7682, -2.607, -0.5556), (-0.6533, -2.559, -0.7071), (-0.5133, -2.501, -0.8315), (-0.3536, -2.435, -0.9239), (-0.1802, -2.363, -0.9808), (-0.1913, -2.326, 0.9808), (-0.3753, -2.363, 0.9239), (-0.5449, -2.397, 0.8315), (-0.6935, -2.426, 0.7071), (-0.8155, -2.451, 0.5556), (-0.9061, -2.469, 0.3827), (-0.9619, -2.48, 0.1951), (-0.9808, -2.484, 1.638e-06), (-0.9619, -2.48, -0.1951), (-0.9061, -2.469, -0.3827), (-0.8155, -2.451, -0.5556), (-0.6935, -2.426, -0.7071), (-0.5449, -2.397, -0.8315), (-0.3753, -2.363, -0.9239), (-0.1913, -2.326, -0.9808), (-0.1951, 4.009, 0.937), (-0.3827, 3.999, 0.8827), (-0.5556, 3.984, 0.7944), (-0.7071, 3.963, 0.6756), (-0.8315, 3.938, 0.5308), (-0.9239, 3.909, 0.3656), (-0.9808, 3.878, 0.1864), (-1.0, 3.845, 5.437e-07), (-0.9808, 3.813, -0.1864), (-0.9239, 3.781, -0.3656), (-0.8315, 3.752, -0.5308), (-0.7071, 3.727, -0.6756), (-0.5556, 3.706, -0.7944), (-0.3827, 3.691, -0.8827), (-0.1951, 3.681, -0.937), (-1.86e-07, -2.326, -0.9973), (-1.711e-07, -2.326, 0.9974)], [], [(4, 3, 18, 19), (12, 11, 26, 27), (5, 4, 19, 20), (13, 12, 27, 28), (6, 5, 20, 21), (14, 13, 28, 29), (7, 6, 21, 22), (15, 14, 29, 30), (8, 7, 22, 23), (9, 8, 23, 24), (2, 1, 16, 17), (10, 9, 24, 25), (3, 2, 17, 18), (11, 10, 25, 26), (23, 22, 37, 38), (24, 23, 38, 39), (17, 16, 31, 32), (25, 24, 39, 40), (18, 17, 32, 33), (26, 25, 40, 41), (19, 18, 33, 34), (27, 26, 41, 42), (20, 19, 34, 35), (28, 27, 42, 43), (21, 20, 35, 36), (29, 28, 43, 44), (22, 21, 36, 37), (30, 29, 44, 45), (42, 41, 56, 57), (35, 34, 49, 50), (43, 42, 57, 58), (36, 35, 50, 51), (44, 43, 58, 59), (37, 36, 51, 52), (45, 44, 59, 60), (38, 37, 52, 53), (39, 38, 53, 54), (32, 31, 46, 47), (40, 39, 54, 55), (33, 32, 47, 48), (41, 40, 55, 56), (34, 33, 48, 49), (54, 53, 68, 69), (47, 46, 61, 62), (55, 54, 69, 70), (48, 47, 62, 63), (56, 55, 70, 71), (49, 48, 63, 64), (57, 56, 71, 72), (50, 49, 64, 65), (58, 57, 72, 73), (51, 50, 65, 66), (59, 58, 73, 74), (52, 51, 66, 67), (60, 59, 74, 75), (53, 52, 67, 68), (73, 72, 87, 88), (66, 65, 80, 81), (74, 73, 88, 89), (67, 66, 81, 82), (75, 74, 89, 90), (68, 67, 82, 83), (69, 68, 83, 84), (62, 61, 76, 77), (70, 69, 84, 85), (63, 62, 77, 78), (71, 70, 85, 86), (64, 63, 78, 79), (72, 71, 86, 87), (65, 64, 79, 80), (77, 76, 91, 92), (85, 84, 99, 100), (78, 77, 92, 93), (86, 85, 100, 101), (79, 78, 93, 94), (87, 86, 101, 102), (80, 79, 94, 95), (88, 87, 102, 103), (81, 80, 95, 96), (89, 88, 103, 104), (82, 81, 96, 97), (90, 89, 104, 105), (83, 82, 97, 98), (84, 83, 98, 99), (96, 95, 110, 111), (104, 103, 118, 119), (97, 96, 111, 112), (105, 104, 119, 120), (98, 97, 112, 113), (99, 98, 113, 114), (92, 91, 106, 107), (100, 99, 114, 115), (93, 92, 107, 108), (101, 100, 115, 116), (94, 93, 108, 109), (102, 101, 116, 117), (95, 94, 109, 110), (103, 102, 117, 118), (115, 114, 129, 130), (108, 107, 122, 123), (116, 115, 130, 131), (109, 108, 123, 124), (117, 116, 131, 132), (110, 109, 124, 125), (118, 117, 132, 133), (111, 110, 125, 126), (119, 118, 133, 134), (112, 111, 126, 127), (120, 119, 134, 135), (113, 112, 127, 128), (114, 113, 128, 129), (107, 106, 121, 122), (134, 133, 148, 149), (127, 126, 141, 142), (135, 134, 149, 150), (128, 127, 142, 143), (129, 128, 143, 144), (122, 121, 136, 137), (130, 129, 144, 145), (123, 122, 137, 138), (131, 130, 145, 146), (124, 123, 138, 139), (132, 131, 146, 147), (125, 124, 139, 140), (133, 132, 147, 148), (126, 125, 140, 141), (138, 137, 152, 153), (146, 145, 160, 161), (139, 138, 153, 154), (147, 146, 161, 162), (140, 139, 154, 155), (148, 147, 162, 163), (141, 140, 155, 156), (149, 148, 163, 164), (142, 141, 156, 157), (150, 149, 164, 165), (143, 142, 157, 158), (144, 143, 158, 159), (137, 136, 151, 152), (145, 144, 159, 160), (157, 156, 171, 172), (165, 164, 179, 180), (158, 157, 172, 173), (159, 158, 173, 174), (152, 151, 166, 167), (160, 159, 174, 175), (153, 152, 167, 168), (161, 160, 175, 176), (154, 153, 168, 169), (162, 161, 176, 177), (155, 154, 169, 170), (163, 162, 177, 178), (156, 155, 170, 171), (164, 163, 178, 179), (176, 175, 190, 191), (169, 168, 183, 184), (177, 176, 191, 192), (170, 169, 184, 185), (178, 177, 192, 193), (171, 170, 185, 186), (179, 178, 193, 194), (172, 171, 186, 187), (180, 179, 194, 195), (173, 172, 187, 188), (174, 173, 188, 189), (167, 166, 181, 182), (175, 174, 189, 190), (168, 167, 182, 183), (195, 194, 210, 211), (188, 187, 203, 204), (189, 188, 204, 205), (182, 181, 197, 198), (190, 189, 205, 206), (183, 182, 198, 199), (191, 190, 206, 207), (184, 183, 199, 200), (192, 191, 207, 208), (185, 184, 200, 201), (193, 192, 208, 209), (186, 185, 201, 202), (194, 193, 209, 210), (187, 186, 202, 203), (208, 207, 222, 223), (201, 200, 215, 216), (209, 208, 223, 224), (202, 201, 216, 217), (210, 209, 224, 225), (203, 202, 217, 218), (211, 210, 225, 226), (204, 203, 218, 219), (205, 204, 219, 220), (198, 197, 212, 213), (206, 205, 220, 221), (199, 198, 213, 214), (207, 206, 221, 222), (200, 199, 214, 215), (30, 45, 257), (220, 219, 234, 235), (213, 212, 227, 228), (221, 220, 235, 236), (214, 213, 228, 229), (222, 221, 236, 237), (215, 214, 229, 230), (223, 222, 237, 238), (216, 215, 230, 231), (224, 223, 238, 239), (217, 216, 231, 232), (225, 224, 239, 240), (218, 217, 232, 233), (226, 225, 240, 241), (219, 218, 233, 234), (231, 230, 245, 246), (239, 238, 253, 254), (232, 231, 246, 247), (240, 239, 254, 255), (233, 232, 247, 248), (241, 240, 255, 256), (234, 233, 248, 249), (16, 258, 31), (235, 234, 249, 250), (228, 227, 242, 243), (236, 235, 250, 251), (229, 228, 243, 244), (237, 236, 251, 252), (230, 229, 244, 245), (238, 237, 252, 253), (227, 258, 0, 242), (241, 256, 196, 257), (0, 258, 16, 1), (257, 196, 15, 30), (121, 258, 136), (31, 258, 46), (46, 258, 61), (61, 258, 76), (76, 258, 91), (91, 258, 106), (106, 258, 121), (136, 258, 151), (151, 258, 166), (166, 258, 181), (181, 258, 197), (197, 258, 212), (212, 258, 227), (257, 226, 241), (257, 211, 226), (257, 195, 211), (257, 180, 195), (257, 165, 180), (257, 150, 165), (257, 135, 150), (257, 120, 135), (257, 105, 120), (257, 90, 105), (257, 75, 90), (257, 60, 75), (257, 45, 60)])
me_sphere_001.polygons.foreach_set('use_smooth', [True] * 256)
_uv = me_sphere_001.uv_layers.new(name='UVMap')
_uv.uv.foreach_set('vector', [0.5, 0.75, 0.5, 0.8125, 0.4688, 0.8125, 0.4688, 0.75, 0.5, 0.25, 0.5, 0.3125, 0.4687, 0.3125, 0.4688, 0.25, 0.5, 0.6875, 0.5, 0.75, 0.4688, 0.75, 0.4687, 0.6875, 0.5, 0.1875, 0.5, 0.25, 0.4688, 0.25, 0.4688, 0.1875, 0.5, 0.625, 0.5, 0.6875, 0.4687, 0.6875, 0.4688, 0.625, 0.5, 0.125, 0.5, 0.1875, 0.4688, 0.1875, 0.4688, 0.125, 0.5, 0.5625, 0.5, 0.625, 0.4688, 0.625, 0.4688, 0.5625, 0.5, 0.0625, 0.5, 0.125, 0.4688, 0.125, 0.4688, 0.0625, 0.5, 0.5, 0.5, 0.5625, 0.4688, 0.5625, 0.4687, 0.5, 0.5, 0.4375, 0.5, 0.5, 0.4687, 0.5, 0.4688, 0.4375, 0.5, 0.875, 0.5, 0.9375, 0.4688, 0.9375, 0.4688, 0.875, 0.5, 0.375, 0.5, 0.4375, 0.4688, 0.4375, 0.4688, 0.375, 0.5, 0.8125, 0.5, 0.875, 0.4688, 0.875, 0.4688, 0.8125, 0.5, 0.3125, 0.5, 0.375, 0.4688, 0.375, 0.4687, 0.3125, 0.4687, 0.5, 0.4688, 0.5625, 0.4375, 0.5625, 0.4375, 0.5, 0.4688, 0.4375, 0.4687, 0.5, 0.4375, 0.5, 0.4375, 0.4375, 0.4688, 0.875, 0.4688, 0.9375, 0.4375, 0.9375, 0.4375, 0.875, 0.4688, 0.375, 0.4688, 0.4375, 0.4375, 0.4375, 0.4375, 0.375, 0.4688, 0.8125, 0.4688, 0.875, 0.4375, 0.875, 0.4375, 0.8125, 0.4687, 0.3125, 0.4688, 0.375, 0.4375, 0.375, 0.4375, 0.3125, 0.4688, 0.75, 0.4688, 0.8125, 0.4375, 0.8125, 0.4375, 0.75, 0.4688, 0.25, 0.4687, 0.3125, 0.4375, 0.3125, 0.4375, 0.25, 0.4687, 0.6875, 0.4688, 0.75, 0.4375, 0.75, 0.4375, 0.6875, 0.4688, 0.1875, 0.4688, 0.25, 0.4375, 0.25, 0.4375, 0.1875, 0.4688, 0.625, 0.4687, 0.6875, 0.4375, 0.6875, 0.4375, 0.625, 0.4688, 0.125, 0.4688, 0.1875, 0.4375, 0.1875, 0.4375, 0.125, 0.4688, 0.5625, 0.4688, 0.625, 0.4375, 0.625, 0.4375, 0.5625, 0.4688, 0.0625, 0.4688, 0.125, 0.4375, 0.125, 0.4375, 0.0625, 0.4375, 0.25, 0.4375, 0.3125, 0.4062, 0.3125, 0.4062, 0.25, 0.4375, 0.6875, 0.4375, 0.75, 0.4062, 0.75, 0.4062, 0.6875, 0.4375, 0.1875, 0.4375, 0.25, 0.4062, 0.25, 0.4062, 0.1875, 0.4375, 0.625, 0.4375, 0.6875, 0.4062, 0.6875, 0.4062, 0.625, 0.4375, 0.125, 0.4375, 0.1875, 0.4062, 0.1875, 0.4062, 0.125, 0.4375, 0.5625, 0.4375, 0.625, 0.4062, 0.625, 0.4062, 0.5625, 0.4375, 0.0625, 0.4375, 0.125, 0.4062, 0.125, 0.4062, 0.0625, 0.4375, 0.5, 0.4375, 0.5625, 0.4062, 0.5625, 0.4062, 0.5, 0.4375, 0.4375, 0.4375, 0.5, 0.4062, 0.5, 0.4062, 0.4375, 0.4375, 0.875, 0.4375, 0.9375, 0.4062, 0.9375, 0.4062, 0.875, 0.4375, 0.375, 0.4375, 0.4375, 0.4062, 0.4375, 0.4062, 0.375, 0.4375, 0.8125, 0.4375, 0.875, 0.4062, 0.875, 0.4062, 0.8125, 0.4375, 0.3125, 0.4375, 0.375, 0.4062, 0.375, 0.4062, 0.3125, 0.4375, 0.75, 0.4375, 0.8125, 0.4062, 0.8125, 0.4062, 0.75, 0.4062, 0.4375, 0.4062, 0.5, 0.375, 0.5, 0.375, 0.4375, 0.4062, 0.875, 0.4062, 0.9375, 0.375, 0.9375, 0.375, 0.875, 0.4062, 0.375, 0.4062, 0.4375, 0.375, 0.4375, 0.375, 0.375, 0.4062, 0.8125, 0.4062, 0.875, 0.375, 0.875, 0.375, 0.8125, 0.4062, 0.3125, 0.4062, 0.375, 0.375, 0.375, 0.375, 0.3125, 0.4062, 0.75, 0.4062, 0.8125, 0.375, 0.8125, 0.375, 0.75, 0.4062, 0.25, 0.4062, 0.3125, 0.375, 0.3125, 0.375, 0.25, 0.4062, 0.6875, 0.4062, 0.75, 0.375, 0.75, 0.375, 0.6875, 0.4062, 0.1875, 0.4062, 0.25, 0.375, 0.25, 0.375, 0.1875, 0.4062, 0.625, 0.4062, 0.6875, 0.375, 0.6875, 0.375, 0.625, 0.4062, 0.125, 0.4062, 0.1875, 0.375, 0.1875, 0.375, 0.125, 0.4062, 0.5625, 0.4062, 0.625, 0.375, 0.625, 0.375, 0.5625, 0.4062, 0.0625, 0.4062, 0.125, 0.375, 0.125, 0.375, 0.0625, 0.4062, 0.5, 0.4062, 0.5625, 0.375, 0.5625, 0.375, 0.5, 0.375, 0.1875, 0.375, 0.25, 0.3438, 0.25, 0.3438, 0.1875, 0.375, 0.625, 0.375, 0.6875, 0.3438, 0.6875, 0.3438, 0.625, 0.375, 0.125, 0.375, 0.1875, 0.3438, 0.1875, 0.3438, 0.125, 0.375, 0.5625, 0.375, 0.625, 0.3438, 0.625, 0.3438, 0.5625, 0.375, 0.0625, 0.375, 0.125, 0.3438, 0.125, 0.3438, 0.0625, 0.375, 0.5, 0.375, 0.5625, 0.3438, 0.5625, 0.3437, 0.5, 0.375, 0.4375, 0.375, 0.5, 0.3437, 0.5, 0.3438, 0.4375, 0.375, 0.875, 0.375, 0.9375, 0.3438, 0.9375, 0.3438, 0.875, 0.375, 0.375, 0.375, 0.4375, 0.3438, 0.4375, 0.3438, 0.375, 0.375, 0.8125, 0.375, 0.875, 0.3438, 0.875, 0.3438, 0.8125, 0.375, 0.3125, 0.375, 0.375, 0.3438, 0.375, 0.3438, 0.3125, 0.375, 0.75, 0.375, 0.8125, 0.3438, 0.8125, 0.3438, 0.75, 0.375, 0.25, 0.375, 0.3125, 0.3438, 0.3125, 0.3438, 0.25, 0.375, 0.6875, 0.375, 0.75, 0.3438, 0.75, 0.3438, 0.6875, 0.3438, 0.875, 0.3438, 0.9375, 0.3125, 0.9375, 0.3125, 0.875, 0.3438, 0.375, 0.3438, 0.4375, 0.3125, 0.4375, 0.3125, 0.375, 0.3438, 0.8125, 0.3438, 0.875, 0.3125, 0.875, 0.3125, 0.8125, 0.3438, 0.3125, 0.3438, 0.375, 0.3125, 0.375, 0.3125, 0.3125, 0.3438, 0.75, 0.3438, 0.8125, 0.3125, 0.8125, 0.3125, 0.75, 0.3438, 0.25, 0.3438, 0.3125, 0.3125, 0.3125, 0.3125, 0.25, 0.3438, 0.6875, 0.3438, 0.75, 0.3125, 0.75, 0.3125, 0.6875, 0.3438, 0.1875, 0.3438, 0.25, 0.3125, 0.25, 0.3125, 0.1875, 0.3438, 0.625, 0.3438, 0.6875, 0.3125, 0.6875, 0.3125, 0.625, 0.3438, 0.125, 0.3438, 0.1875, 0.3125, 0.1875, 0.3125, 0.125, 0.3438, 0.5625, 0.3438, 0.625, 0.3125, 0.625, 0.3125, 0.5625, 0.3438, 0.0625, 0.3438, 0.125, 0.3125, 0.125, 0.3125, 0.0625, 0.3437, 0.5, 0.3438, 0.5625, 0.3125, 0.5625, 0.3125, 0.5, 0.3438, 0.4375, 0.3437, 0.5, 0.3125, 0.5, 0.3125, 0.4375, 0.3125, 0.625, 0.3125, 0.6875, 0.2812, 0.6875, 0.2812, 0.625, 0.3125, 0.125, 0.3125, 0.1875, 0.2812, 0.1875, 0.2812, 0.125, 0.3125, 0.5625, 0.3125, 0.625, 0.2812, 0.625, 0.2812, 0.5625, 0.3125, 0.0625, 0.3125, 0.125, 0.2812, 0.125, 0.2812, 0.0625, 0.3125, 0.5, 0.3125, 0.5625, 0.2812, 0.5625, 0.2812, 0.5, 0.3125, 0.4375, 0.3125, 0.5, 0.2812, 0.5, 0.2812, 0.4375, 0.3125, 0.875, 0.3125, 0.9375, 0.2812, 0.9375, 0.2812, 0.875, 0.3125, 0.375, 0.3125, 0.4375, 0.2812, 0.4375, 0.2812, 0.375, 0.3125, 0.8125, 0.3125, 0.875, 0.2812, 0.875, 0.2812, 0.8125, 0.3125, 0.3125, 0.3125, 0.375, 0.2812, 0.375, 0.2812, 0.3125, 0.3125, 0.75, 0.3125, 0.8125, 0.2812, 0.8125, 0.2812, 0.75, 0.3125, 0.25, 0.3125, 0.3125, 0.2812, 0.3125, 0.2812, 0.25, 0.3125, 0.6875, 0.3125, 0.75, 0.2812, 0.75, 0.2812, 0.6875, 0.3125, 0.1875, 0.3125, 0.25, 0.2812, 0.25, 0.2812, 0.1875, 0.2812, 0.375, 0.2812, 0.4375, 0.25, 0.4375, 0.25, 0.375, 0.2812, 0.8125, 0.2812, 0.875, 0.25, 0.875, 0.25, 0.8125, 0.2812, 0.3125, 0.2812, 0.375, 0.25, 0.375, 0.25, 0.3125, 0.2812, 0.75, 0.2812, 0.8125, 0.25, 0.8125, 0.25, 0.75, 0.2812, 0.25, 0.2812, 0.3125, 0.25, 0.3125, 0.25, 0.25, 0.2812, 0.6875, 0.2812, 0.75, 0.25, 0.75, 0.25, 0.6875, 0.2812, 0.1875, 0.2812, 0.25, 0.25, 0.25, 0.25, 0.1875, 0.2812, 0.625, 0.2812, 0.6875, 0.25, 0.6875, 0.25, 0.625, 0.2812, 0.125, 0.2812, 0.1875, 0.25, 0.1875, 0.25, 0.125, 0.2812, 0.5625, 0.2812, 0.625, 0.25, 0.625, 0.25, 0.5625, 0.2812, 0.0625, 0.2812, 0.125, 0.25, 0.125, 0.25, 0.0625, 0.2812, 0.5, 0.2812, 0.5625, 0.25, 0.5625, 0.25, 0.5, 0.2812, 0.4375, 0.2812, 0.5, 0.25, 0.5, 0.25, 0.4375, 0.2812, 0.875, 0.2812, 0.9375, 0.25, 0.9375, 0.25, 0.875, 0.25, 0.125, 0.25, 0.1875, 0.2188, 0.1875, 0.2188, 0.125, 0.25, 0.5625, 0.25, 0.625, 0.2188, 0.625, 0.2188, 0.5625, 0.25, 0.0625, 0.25, 0.125, 0.2188, 0.125, 0.2188, 0.0625, 0.25, 0.5, 0.25, 0.5625, 0.2188, 0.5625, 0.2187, 0.5, 0.25, 0.4375, 0.25, 0.5, 0.2187, 0.5, 0.2188, 0.4375, 0.25, 0.875, 0.25, 0.9375, 0.2188, 0.9375, 0.2188, 0.875, 0.25, 0.375, 0.25, 0.4375, 0.2188, 0.4375, 0.2188, 0.375, 0.25, 0.8125, 0.25, 0.875, 0.2188, 0.875, 0.2188, 0.8125, 0.25, 0.3125, 0.25, 0.375, 0.2188, 0.375, 0.2188, 0.3125, 0.25, 0.75, 0.25, 0.8125, 0.2188, 0.8125, 0.2188, 0.75, 0.25, 0.25, 0.25, 0.3125, 0.2188, 0.3125, 0.2188, 0.25, 0.25, 0.6875, 0.25, 0.75, 0.2188, 0.75, 0.2188, 0.6875, 0.25, 0.1875, 0.25, 0.25, 0.2188, 0.25, 0.2188, 0.1875, 0.25, 0.625, 0.25, 0.6875, 0.2188, 0.6875, 0.2188, 0.625, 0.2188, 0.8125, 0.2188, 0.875, 0.1875, 0.875, 0.1875, 0.8125, 0.2188, 0.3125, 0.2188, 0.375, 0.1875, 0.375, 0.1875, 0.3125, 0.2188, 0.75, 0.2188, 0.8125, 0.1875, 0.8125, 0.1875, 0.75, 0.2188, 0.25, 0.2188, 0.3125, 0.1875, 0.3125, 0.1875, 0.25, 0.2188, 0.6875, 0.2188, 0.75, 0.1875, 0.75, 0.1875, 0.6875, 0.2188, 0.1875, 0.2188, 0.25, 0.1875, 0.25, 0.1875, 0.1875, 0.2188, 0.625, 0.2188, 0.6875, 0.1875, 0.6875, 0.1875, 0.625, 0.2188, 0.125, 0.2188, 0.1875, 0.1875, 0.1875, 0.1875, 0.125, 0.2188, 0.5625, 0.2188, 0.625, 0.1875, 0.625, 0.1875, 0.5625, 0.2188, 0.0625, 0.2188, 0.125, 0.1875, 0.125, 0.1875, 0.0625, 0.2187, 0.5, 0.2188, 0.5625, 0.1875, 0.5625, 0.1875, 0.5, 0.2188, 0.4375, 0.2187, 0.5, 0.1875, 0.5, 0.1875, 0.4375, 0.2188, 0.875, 0.2188, 0.9375, 0.1875, 0.9375, 0.1875, 0.875, 0.2188, 0.375, 0.2188, 0.4375, 0.1875, 0.4375, 0.1875, 0.375, 0.1875, 0.5625, 0.1875, 0.625, 0.1563, 0.625, 0.1562, 0.5625, 0.1875, 0.0625, 0.1875, 0.125, 0.1562, 0.125, 0.1563, 0.0625, 0.1875, 0.5, 0.1875, 0.5625, 0.1562, 0.5625, 0.1562, 0.5, 0.1875, 0.4375, 0.1875, 0.5, 0.1562, 0.5, 0.1562, 0.4375, 0.1875, 0.875, 0.1875, 0.9375, 0.1563, 0.9375, 0.1562, 0.875, 0.1875, 0.375, 0.1875, 0.4375, 0.1562, 0.4375, 0.1563, 0.375, 0.1875, 0.8125, 0.1875, 0.875, 0.1562, 0.875, 0.1562, 0.8125, 0.1875, 0.3125, 0.1875, 0.375, 0.1563, 0.375, 0.1562, 0.3125, 0.1875, 0.75, 0.1875, 0.8125, 0.1562, 0.8125, 0.1562, 0.75, 0.1875, 0.25, 0.1875, 0.3125, 0.1562, 0.3125, 0.1562, 0.25, 0.1875, 0.6875, 0.1875, 0.75, 0.1562, 0.75, 0.1562, 0.6875, 0.1875, 0.1875, 0.1875, 0.25, 0.1562, 0.25, 0.1562, 0.1875, 0.1875, 0.625, 0.1875, 0.6875, 0.1562, 0.6875, 0.1563, 0.625, 0.1875, 0.125, 0.1875, 0.1875, 0.1562, 0.1875, 0.1562, 0.125, 0.1562, 0.3125, 0.1563, 0.375, 0.125, 0.375, 0.125, 0.3125, 0.1562, 0.75, 0.1562, 0.8125, 0.125, 0.8125, 0.125, 0.75, 0.1562, 0.25, 0.1562, 0.3125, 0.125, 0.3125, 0.125, 0.25, 0.1562, 0.6875, 0.1562, 0.75, 0.125, 0.75, 0.125, 0.6875, 0.1562, 0.1875, 0.1562, 0.25, 0.125, 0.25, 0.125, 0.1875, 0.1563, 0.625, 0.1562, 0.6875, 0.125, 0.6875, 0.125, 0.625, 0.1562, 0.125, 0.1562, 0.1875, 0.125, 0.1875, 0.125, 0.125, 0.1562, 0.5625, 0.1563, 0.625, 0.125, 0.625, 0.125, 0.5625, 0.1563, 0.0625, 0.1562, 0.125, 0.125, 0.125, 0.125, 0.0625, 0.1562, 0.5, 0.1562, 0.5625, 0.125, 0.5625, 0.125, 0.5, 0.1562, 0.4375, 0.1562, 0.5, 0.125, 0.5, 0.125, 0.4375, 0.1562, 0.875, 0.1563, 0.9375, 0.125, 0.9375, 0.125, 0.875, 0.1563, 0.375, 0.1562, 0.4375, 0.125, 0.4375, 0.125, 0.375, 0.1562, 0.8125, 0.1562, 0.875, 0.125, 0.875, 0.125, 0.8125, 0.125, 0.0625, 0.125, 0.125, 0.09375, 0.125, 0.09375, 0.0625, 0.125, 0.5, 0.125, 0.5625, 0.09375, 0.5625, 0.09375, 0.5, 0.125, 0.4375, 0.125, 0.5, 0.09375, 0.5, 0.09375, 0.4375, 0.125, 0.875, 0.125, 0.9375, 0.09375, 0.9375, 0.09375, 0.875, 0.125, 0.375, 0.125, 0.4375, 0.09375, 0.4375, 0.09375, 0.375, 0.125, 0.8125, 0.125, 0.875, 0.09375, 0.875, 0.09375, 0.8125, 0.125, 0.3125, 0.125, 0.375, 0.09375, 0.375, 0.09375, 0.3125, 0.125, 0.75, 0.125, 0.8125, 0.09375, 0.8125, 0.09375, 0.75, 0.125, 0.25, 0.125, 0.3125, 0.09375, 0.3125, 0.09375, 0.25, 0.125, 0.6875, 0.125, 0.75, 0.09375, 0.75, 0.09375, 0.6875, 0.125, 0.1875, 0.125, 0.25, 0.09375, 0.25, 0.09375, 0.1875, 0.125, 0.625, 0.125, 0.6875, 0.09375, 0.6875, 0.09375, 0.625, 0.125, 0.125, 0.125, 0.1875, 0.09375, 0.1875, 0.09375, 0.125, 0.125, 0.5625, 0.125, 0.625, 0.09375, 0.625, 0.09375, 0.5625, 0.09375, 0.25, 0.09375, 0.3125, 0.0625, 0.3125, 0.0625, 0.25, 0.09375, 0.6875, 0.09375, 0.75, 0.0625, 0.75, 0.0625, 0.6875, 0.09375, 0.1875, 0.09375, 0.25, 0.0625, 0.25, 0.0625, 0.1875, 0.09375, 0.625, 0.09375, 0.6875, 0.0625, 0.6875, 0.0625, 0.625, 0.09375, 0.125, 0.09375, 0.1875, 0.0625, 0.1875, 0.0625, 0.125, 0.09375, 0.5625, 0.09375, 0.625, 0.0625, 0.625, 0.0625, 0.5625, 0.09375, 0.0625, 0.09375, 0.125, 0.0625, 0.125, 0.0625, 0.0625, 0.09375, 0.5, 0.09375, 0.5625, 0.0625, 0.5625, 0.0625, 0.5, 0.09375, 0.4375, 0.09375, 0.5, 0.0625, 0.5, 0.0625, 0.4375, 0.09375, 0.875, 0.09375, 0.9375, 0.0625, 0.9375, 0.0625, 0.875, 0.09375, 0.375, 0.09375, 0.4375, 0.0625, 0.4375, 0.0625, 0.375, 0.09375, 0.8125, 0.09375, 0.875, 0.0625, 0.875, 0.0625, 0.8125, 0.09375, 0.3125, 0.09375, 0.375, 0.0625, 0.375, 0.0625, 0.3125, 0.09375, 0.75, 0.09375, 0.8125, 0.0625, 0.8125, 0.0625, 0.75, 0.4688, 0.0625, 0.4375, 0.0625, 0.25, 0.0625, 0.0625, 0.4375, 0.0625, 0.5, 0.03125, 0.5, 0.03125, 0.4375, 0.0625, 0.875, 0.0625, 0.9375, 0.03125, 0.9375, 0.03125, 0.875, 0.0625, 0.375, 0.0625, 0.4375, 0.03125, 0.4375, 0.03125, 0.375, 0.0625, 0.8125, 0.0625, 0.875, 0.03125, 0.875, 0.03125, 0.8125, 0.0625, 0.3125, 0.0625, 0.375, 0.03125, 0.375, 0.03125, 0.3125, 0.0625, 0.75, 0.0625, 0.8125, 0.03125, 0.8125, 0.03125, 0.75, 0.0625, 0.25, 0.0625, 0.3125, 0.03125, 0.3125, 0.03125, 0.25, 0.0625, 0.6875, 0.0625, 0.75, 0.03125, 0.75, 0.03125, 0.6875, 0.0625, 0.1875, 0.0625, 0.25, 0.03125, 0.25, 0.03125, 0.1875, 0.0625, 0.625, 0.0625, 0.6875, 0.03125, 0.6875, 0.03125, 0.625, 0.0625, 0.125, 0.0625, 0.1875, 0.03125, 0.1875, 0.03125, 0.125, 0.0625, 0.5625, 0.0625, 0.625, 0.03125, 0.625, 0.03125, 0.5625, 0.0625, 0.0625, 0.0625, 0.125, 0.03125, 0.125, 0.03125, 0.0625, 0.0625, 0.5, 0.0625, 0.5625, 0.03125, 0.5625, 0.03125, 0.5, 0.03125, 0.6875, 0.03125, 0.75, 0.0, 0.75, 0.0, 0.6875, 0.03125, 0.1875, 0.03125, 0.25, 0.0, 0.25, 0.0, 0.1875, 0.03125, 0.625, 0.03125, 0.6875, 0.0, 0.6875, 0.0, 0.625, 0.03125, 0.125, 0.03125, 0.1875, 0.0, 0.1875, 0.0, 0.125, 0.03125, 0.5625, 0.03125, 0.625, 0.0, 0.625, 0.0, 0.5625, 0.03125, 0.0625, 0.03125, 0.125, 0.0, 0.125, 0.0, 0.0625, 0.03125, 0.5, 0.03125, 0.5625, 0.0, 0.5625, 0.0, 0.5, 0.4688, 0.9375, 0.25, 0.9375, 0.4375, 0.9375, 0.03125, 0.4375, 0.03125, 0.5, 0.0, 0.5, 0.0, 0.4375, 0.03125, 0.875, 0.03125, 0.9375, 0.0, 0.9375, 0.0, 0.875, 0.03125, 0.375, 0.03125, 0.4375, 0.0, 0.4375, 0.0, 0.375, 0.03125, 0.8125, 0.03125, 0.875, 0.0, 0.875, 0.0, 0.8125, 0.03125, 0.3125, 0.03125, 0.375, 0.0, 0.375, 0.0, 0.3125, 0.03125, 0.75, 0.03125, 0.8125, 0.0, 0.8125, 0.0, 0.75, 0.03125, 0.25, 0.03125, 0.3125, 0.0, 0.3125, 0.0, 0.25, 0.03125, 0.9375, 0.25, 0.9375, 0.25, 0.9375, 0.0, 0.9375, 0.03125, 0.0625, 0.0, 0.0625, 0.25, 0.0625, 0.25, 0.0625, 0.25, 0.9375, 0.25, 0.9375, 0.4688, 0.9375, 0.5, 0.9375, 0.25, 0.0625, 0.25, 0.0625, 0.5, 0.0625, 0.4688, 0.0625, 0.25, 0.9375, 0.25, 0.9375, 0.2188, 0.9375, 0.4375, 0.9375, 0.25, 0.9375, 0.4062, 0.9375, 0.4062, 0.9375, 0.25, 0.9375, 0.375, 0.9375, 0.375, 0.9375, 0.25, 0.9375, 0.3438, 0.9375, 0.3438, 0.9375, 0.25, 0.9375, 0.3125, 0.9375, 0.3125, 0.9375, 0.25, 0.9375, 0.2812, 0.9375, 0.2812, 0.9375, 0.25, 0.9375, 0.25, 0.9375, 0.2188, 0.9375, 0.25, 0.9375, 0.1875, 0.9375, 0.1875, 0.9375, 0.25, 0.9375, 0.1563, 0.9375, 0.1563, 0.9375, 0.25, 0.9375, 0.125, 0.9375, 0.125, 0.9375, 0.25, 0.9375, 0.09375, 0.9375, 0.09375, 0.9375, 0.25, 0.9375, 0.0625, 0.9375, 0.0625, 0.9375, 0.25, 0.9375, 0.03125, 0.9375, 0.25, 0.0625, 0.0625, 0.0625, 0.03125, 0.0625, 0.25, 0.0625, 0.09375, 0.0625, 0.0625, 0.0625, 0.25, 0.0625, 0.125, 0.0625, 0.09375, 0.0625, 0.25, 0.0625, 0.1563, 0.0625, 0.125, 0.0625, 0.25, 0.0625, 0.1875, 0.0625, 0.1563, 0.0625, 0.25, 0.0625, 0.2188, 0.0625, 0.1875, 0.0625, 0.25, 0.0625, 0.25, 0.0625, 0.2188, 0.0625, 0.25, 0.0625, 0.2812, 0.0625, 0.25, 0.0625, 0.25, 0.0625, 0.3125, 0.0625, 0.2812, 0.0625, 0.25, 0.0625, 0.3438, 0.0625, 0.3125, 0.0625, 0.25, 0.0625, 0.375, 0.0625, 0.3438, 0.0625, 0.25, 0.0625, 0.4062, 0.0625, 0.375, 0.0625, 0.25, 0.0625, 0.4375, 0.0625, 0.4062, 0.0625])
me_sphere_001.update()

# ---- objects
ob_light = bpy.data.objects.new('Light', light_light)
ob_camera = bpy.data.objects.new('Camera', cam_camera)
ob_cylinder = bpy.data.objects.new('Cylinder', me_cylinder)
ob_cube = bpy.data.objects.new('Cube', me_cube_001)
ob_cylinder_001 = bpy.data.objects.new('Cylinder.001', me_cylinder_001)
ob_sphere = bpy.data.objects.new('Sphere', me_sphere_001)

# ---- transforms, parenting, visibility, modifiers, constraints
ob_light.location = (4.076, 1.005, 5.904)
ob_light.rotation_euler = (0.6503, 0.05522, 1.866)
ob_light.lock_rotations_4d = False
ob_light.empty_display_type = 'ARROWS'
ob_light.color = (0.0, 0.0, 0.0, 0.0)
ob_light.lineart.crease_threshold = 0.0
ob_camera.location = (7.359, -6.926, 4.958)
ob_camera.rotation_euler = (1.109, 0.0, 0.8149)
ob_camera.lock_rotations_4d = False
ob_camera.empty_display_type = 'ARROWS'
ob_camera.color = (0.0, 0.0, 0.0, 0.0)
ob_camera.display_type = 'WIRE'
ob_camera.lineart.crease_threshold = 0.0
ob_cylinder.location = (0.0, 0.0, 0.0)
ob_cylinder.scale = (4.983, 4.983, 0.6609)
_m = ob_cylinder.modifiers.new('Smooth by Angle', 'NODES')
_m.node_group = ng_smooth_by_angle
_m.use_pin_to_last = True
_m.show_group_selector = False
ob_cube.location = (0.0, 8.942, 1.135)
ob_cube.scale = (1.049, 5.49, 0.6608)
_m = ob_cube.modifiers.new('Boolean', 'BOOLEAN')
_m.object = ob_cylinder_001
ob_cylinder_001.location = (0.0, 13.13, 1.672)
ob_cylinder_001.scale = (0.4986, 0.4986, 1.627)
_m = ob_cylinder_001.modifiers.new('Smooth by Angle', 'NODES')
_m.node_group = ng_smooth_by_angle
_m.use_pin_to_last = True
_m.show_group_selector = False
ob_sphere.location = (1.443e-07, 10.04, 1.16)
ob_sphere.rotation_euler = (3.142, 0.0, 0.0)
ob_sphere.scale = (0.8537, 1.125, 0.6358)
_m = ob_sphere.modifiers.new('Boolean', 'BOOLEAN')
_m.object = ob_cylinder_001
_m = ob_sphere.modifiers.new('Smooth by Angle', 'NODES')
_m.node_group = ng_smooth_by_angle
_m.use_pin_to_last = True
_m.show_group_selector = False

# ---- collection membership
col_collection.objects.link(ob_light)
col_collection.objects.link(ob_camera)
col_collection.objects.link(ob_cylinder)
col_collection.objects.link(ob_cube)
col_collection.objects.link(ob_cylinder_001)
col_collection.objects.link(ob_sphere)

# ---- scene / render settings (as saved in the file)
scene.camera = ob_camera
scene.frame_start = 1; scene.frame_end = 250; scene.frame_set(1)
scene.render.engine = 'BLENDER_EEVEE_NEXT'
bpy.context.view_layer.update()
